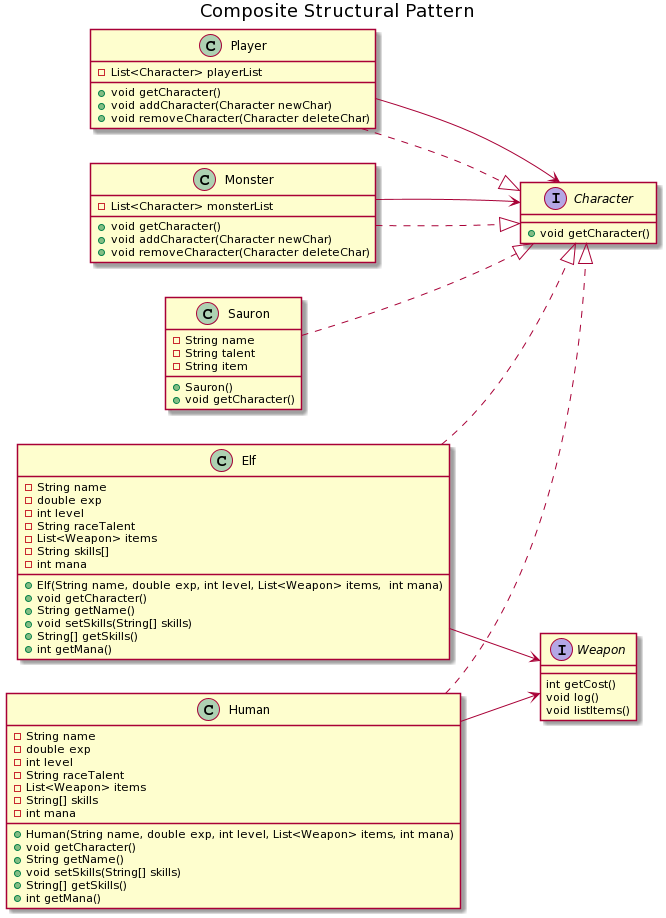

The diagram above was rendered by PlantUML. Its source (embedded in the PNG):
@startuml
title Composite Structural Pattern
left to right direction

interface Character{
+void getCharacter()
}

class Player{
-List<Character> playerList
+void getCharacter()
+void addCharacter(Character newChar)
+void removeCharacter(Character deleteChar)
}

class Monster{
-List<Character> monsterList
+void getCharacter()
+void addCharacter(Character newChar)
+void removeCharacter(Character deleteChar)
}

class Human{
-String name
-double exp
-int level
-String raceTalent
-List<Weapon> items
-String[] skills
-int mana
+Human(String name, double exp, int level, List<Weapon> items, int mana)
+void getCharacter()
+String getName()
+void setSkills(String[] skills)
+String[] getSkills()
+int getMana()
}

class Elf{
-String name
-double exp
-int level
-String raceTalent
-List<Weapon> items
-String skills[]
-int mana
+Elf(String name, double exp, int level, List<Weapon> items,  int mana)
+void getCharacter()
+String getName()
+void setSkills(String[] skills)
+String[] getSkills()
+int getMana()
}

class Sauron{
-String name
-String talent
-String item
+Sauron()
+void getCharacter()
}

Player ..|> Character
Monster ..|> Character
Human ..|> Character
Elf ..|> Character
Sauron ..|> Character

Player --> Character
Monster --> Character
Human  --> Weapon
Elf  --> Weapon


interface Weapon{
int getCost()
void log()
void listItems()
}
@enduml